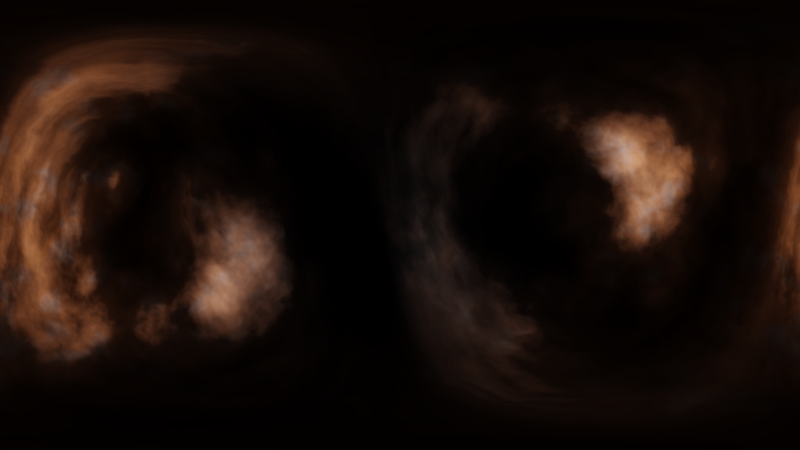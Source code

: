 # Source: NebulaShader2.blend  (saved by Blender 3.0.42; exported with 4.5.12 LTS)
import bpy
from mathutils import Matrix  # noqa: F401  (used for matrix-valued properties, if any)

bpy.ops.wm.read_factory_settings(use_empty=True)
scene = bpy.context.scene
scene.name = 'Scene'

# ---- collections
col_collection_1 = bpy.data.collections.new('Collection 1'); scene.collection.children.link(col_collection_1)

# ---- images (referenced by path relative to the original .blend; pixels are not part of the script)
import os
ASSET_DIR = os.environ.get("B2B_ASSET_DIR", "")  # directory of the original .blend (textures are referenced by path, not embedded)
HERE = os.path.dirname(os.path.abspath(__file__))  # packed textures are extracted next to this script under _unpacked/

def load_image(name, relpath, width, height, colorspace="sRGB"):
    """Load a texture the original file referenced (path relative to the .blend, or extracted next to this script)."""
    p = next((c for c in (os.path.join(HERE, relpath), os.path.join(ASSET_DIR, relpath)) if relpath and os.path.exists(c)), "")
    if p:
        img = bpy.data.images.load(p, check_existing=True)
        img.name = name
    else:  # same state as the original file: an image datablock whose file is absent (Cycles renders it pink)
        img = bpy.data.images.new(name, width, height)
        img.source = "FILE"
        img.filepath = "//" + (relpath or name)
    img.colorspace_settings.name = colorspace
    return img
img_8192x4096_png = load_image('8192x4096.png', '_unpacked/8192x4096.97308974.png', 8192, 4096, 'sRGB')

# ---- node groups
ng_rotate_003 = bpy.data.node_groups.new('Rotate.003', 'ShaderNodeTree')
_s = ng_rotate_003.interface.new_socket(name='a', in_out='OUTPUT', socket_type='NodeSocketFloat')
_s.min_value = 0.0
_s.max_value = 0.0
_s = ng_rotate_003.interface.new_socket(name='b', in_out='OUTPUT', socket_type='NodeSocketFloat')
_s.min_value = 0.0
_s.max_value = 0.0
_s = ng_rotate_003.interface.new_socket(name='a', in_out='INPUT', socket_type='NodeSocketFloat')
_s.default_value = 0.5
_s.min_value = -1e+04
_s.max_value = 1e+04
_s = ng_rotate_003.interface.new_socket(name='b', in_out='INPUT', socket_type='NodeSocketFloat')
_s.default_value = 0.5
_s.min_value = -1e+04
_s.max_value = 1e+04
_s = ng_rotate_003.interface.new_socket(name='Theta', in_out='INPUT', socket_type='NodeSocketFloat')
_s.min_value = -1e+04
_s.max_value = 1e+04
_N = ng_rotate_003.nodes; _L = ng_rotate_003.links
n0 = _N.new('ShaderNodeMath'); n0.name = 'Math.025'; n0.location = (-335, 148)
n0.operation = 'COSINE'
n1 = _N.new('ShaderNodeMath'); n1.name = 'Math.028'; n1.location = (-326, -54)
n1.operation = 'SINE'
n2 = _N.new('ShaderNodeMath'); n2.name = 'Math.029'; n2.location = (-97, -58)
n2.operation = 'MULTIPLY'
n3 = _N.new('ShaderNodeMath'); n3.name = 'Math.027'; n3.location = (-106, 142)
n3.operation = 'MULTIPLY'
n4 = _N.new('ShaderNodeMath'); n4.name = 'Math.026'; n4.location = (111, 50)
n4.operation = 'SUBTRACT'
n5 = _N.new('ShaderNodeMath'); n5.name = 'Math.030'; n5.location = (346, 35)
n5.operation = 'COSINE'
n6 = _N.new('ShaderNodeMath'); n6.name = 'Math.033'; n6.location = (352, -137)
n6.operation = 'SINE'
n7 = _N.new('ShaderNodeMath'); n7.name = 'Math.032'; n7.location = (538, -148)
n7.operation = 'MULTIPLY'
n8 = _N.new('ShaderNodeMath'); n8.name = 'Math.031'; n8.location = (536, 31)
n8.operation = 'MULTIPLY'
n9 = _N.new('ShaderNodeMath'); n9.name = 'Math.034'; n9.location = (759, -25)
n9.operation = 'SUBTRACT'
n10 = _N.new('ShaderNodeMath'); n10.name = 'Math.035'; n10.location = (-743, -166)
n10.operation = 'DIVIDE'
n10.inputs[1].default_value = 57.32
n11 = _N.new('NodeGroupInput'); n11.name = 'Group Input'; n11.location = (-1083, -9)
n12 = _N.new('NodeGroupOutput'); n12.name = 'Group Output'; n12.location = (959, 0)
_L.new(n0.outputs[0], n3.inputs[0])
_L.new(n3.outputs[0], n4.inputs[0])
_L.new(n1.outputs[0], n2.inputs[0])
_L.new(n2.outputs[0], n4.inputs[1])
_L.new(n11.outputs[0], n3.inputs[1])
_L.new(n11.outputs[1], n2.inputs[1])
_L.new(n4.outputs[0], n12.inputs[0])
_L.new(n5.outputs[0], n8.inputs[0])
_L.new(n8.outputs[0], n9.inputs[0])
_L.new(n6.outputs[0], n7.inputs[0])
_L.new(n7.outputs[0], n9.inputs[1])
_L.new(n9.outputs[0], n12.inputs[1])
_L.new(n11.outputs[2], n10.inputs[0])
_L.new(n10.outputs[0], n1.inputs[0])
_L.new(n10.outputs[0], n0.inputs[0])
_L.new(n10.outputs[0], n5.inputs[0])
_L.new(n10.outputs[0], n6.inputs[0])
_L.new(n11.outputs[0], n7.inputs[1])
_L.new(n11.outputs[1], n8.inputs[1])
n12.is_active_output = True
ng_mappingtransform_003 = bpy.data.node_groups.new('MappingTransform.003', 'ShaderNodeTree')
_s = ng_mappingtransform_003.interface.new_socket(name='OutVector', in_out='OUTPUT', socket_type='NodeSocketColor')
_s.default_value = (0.0, 0.0, 0.0, 0.0)
_s = ng_mappingtransform_003.interface.new_socket(name='InVector', in_out='INPUT', socket_type='NodeSocketVector')
_s.min_value = -1.0
_s.max_value = 1.0
_s = ng_mappingtransform_003.interface.new_socket(name='ScaleZ', in_out='INPUT', socket_type='NodeSocketFloat')
_s.default_value = 1.0
_s.min_value = -1e+04
_s.max_value = 1e+04
_s = ng_mappingtransform_003.interface.new_socket(name='ScaleY', in_out='INPUT', socket_type='NodeSocketFloat')
_s.default_value = 1.0
_s.min_value = -1e+04
_s.max_value = 1e+04
_s = ng_mappingtransform_003.interface.new_socket(name='ScaleX', in_out='INPUT', socket_type='NodeSocketFloat')
_s.default_value = 1.0
_s.min_value = -1e+04
_s.max_value = 1e+04
_s = ng_mappingtransform_003.interface.new_socket(name='OffsetZ', in_out='INPUT', socket_type='NodeSocketFloat')
_s.min_value = -1e+04
_s.max_value = 1e+04
_s = ng_mappingtransform_003.interface.new_socket(name='OffsetY', in_out='INPUT', socket_type='NodeSocketFloat')
_s.min_value = -1e+04
_s.max_value = 1e+04
_s = ng_mappingtransform_003.interface.new_socket(name='OffsetX', in_out='INPUT', socket_type='NodeSocketFloat')
_s.min_value = -1e+04
_s.max_value = 1e+04
_s = ng_mappingtransform_003.interface.new_socket(name='RotateZ', in_out='INPUT', socket_type='NodeSocketFloat')
_s.min_value = 0.0
_s.max_value = 359.0
_s = ng_mappingtransform_003.interface.new_socket(name='RotateY', in_out='INPUT', socket_type='NodeSocketFloat')
_s.min_value = 0.0
_s.max_value = 359.0
_s = ng_mappingtransform_003.interface.new_socket(name='RotateX', in_out='INPUT', socket_type='NodeSocketFloat')
_s.min_value = 0.0
_s.max_value = 359.0
_N = ng_mappingtransform_003.nodes; _L = ng_mappingtransform_003.links
n0 = _N.new('ShaderNodeGroup'); n0.name = 'AxisRotate.002'; n0.location = (572, -184)
n0.node_tree = ng_rotate_003
n1 = _N.new('ShaderNodeGroup'); n1.name = 'AxisRotate.001'; n1.location = (331, 37)
n1.node_tree = ng_rotate_003
n2 = _N.new('ShaderNodeGroup'); n2.name = 'AxisRotate'; n2.location = (117, 184)
n2.node_tree = ng_rotate_003
n3 = _N.new('ShaderNodeMath'); n3.name = 'Math.018'; n3.location = (-73, 182)
n4 = _N.new('ShaderNodeMath'); n4.name = 'Math.017'; n4.location = (-72, 12)
n5 = _N.new('ShaderNodeMath'); n5.name = 'Math.016'; n5.location = (-73, -151)
n6 = _N.new('ShaderNodeMath'); n6.name = 'Math.009'; n6.location = (-248, -133)
n6.operation = 'MULTIPLY'
n7 = _N.new('ShaderNodeMath'); n7.name = 'Math.013'; n7.location = (-248, 27)
n7.operation = 'MULTIPLY'
n8 = _N.new('ShaderNodeSeparateColor'); n8.name = 'Separate RGB.001'; n8.location = (-468, 58)
n9 = _N.new('ShaderNodeMapping'); n9.name = 'Mapping'; n9.location = (-867, 224)
n9.vector_type = 'VECTOR'
n10 = _N.new('ShaderNodeCombineColor'); n10.name = 'Combine RGB'; n10.location = (817, -73)
n11 = _N.new('NodeGroupOutput'); n11.name = 'Group Output'; n11.location = (1030, -68)
n12 = _N.new('ShaderNodeMath'); n12.name = 'Math.012'; n12.location = (-242, 183)
n12.operation = 'MULTIPLY'
n13 = _N.new('NodeGroupInput'); n13.name = 'MappingTransform'; n13.location = (-1081, -12)
_L.new(n13.outputs[0], n9.inputs[0])
_L.new(n9.outputs[0], n8.inputs[0])
_L.new(n10.outputs[0], n11.inputs[0])
_L.new(n8.outputs[1], n7.inputs[0])
_L.new(n8.outputs[0], n12.inputs[0])
_L.new(n8.outputs[2], n6.inputs[0])
_L.new(n13.outputs[1], n6.inputs[1])
_L.new(n12.outputs[0], n3.inputs[0])
_L.new(n7.outputs[0], n4.inputs[0])
_L.new(n13.outputs[2], n7.inputs[1])
_L.new(n6.outputs[0], n5.inputs[0])
_L.new(n13.outputs[4], n5.inputs[1])
_L.new(n13.outputs[5], n4.inputs[1])
_L.new(n13.outputs[6], n3.inputs[1])
_L.new(n3.outputs[0], n2.inputs[0])
_L.new(n4.outputs[0], n2.inputs[1])
_L.new(n13.outputs[7], n2.inputs[2])
_L.new(n2.outputs[0], n1.inputs[0])
_L.new(n5.outputs[0], n1.inputs[1])
_L.new(n1.outputs[0], n10.inputs[0])
_L.new(n13.outputs[8], n1.inputs[2])
_L.new(n13.outputs[9], n0.inputs[2])
_L.new(n1.outputs[1], n0.inputs[1])
_L.new(n0.outputs[1], n10.inputs[2])
_L.new(n2.outputs[1], n0.inputs[0])
_L.new(n0.outputs[0], n10.inputs[1])
_L.new(n13.outputs[3], n12.inputs[1])
n11.is_active_output = True
ng_nebulashader = bpy.data.node_groups.new('NebulaShader', 'ShaderNodeTree')
_s = ng_nebulashader.interface.new_socket(name='Background', in_out='OUTPUT', socket_type='NodeSocketShader')
_s = ng_nebulashader.interface.new_socket(name='ScaleX', in_out='INPUT', socket_type='NodeSocketFloat')
_s.default_value = 1.0
_s.min_value = -1e+04
_s.max_value = 1e+04
_s = ng_nebulashader.interface.new_socket(name='ScaleY', in_out='INPUT', socket_type='NodeSocketFloat')
_s.default_value = 1.0
_s.min_value = -1e+04
_s.max_value = 1e+04
_s = ng_nebulashader.interface.new_socket(name='ScaleZ', in_out='INPUT', socket_type='NodeSocketFloat')
_s.default_value = 1.0
_s.min_value = -1e+04
_s.max_value = 1e+04
_s = ng_nebulashader.interface.new_socket(name='OffsetX', in_out='INPUT', socket_type='NodeSocketFloat')
_s.default_value = 1.0
_s.min_value = -1e+04
_s.max_value = 1e+04
_s = ng_nebulashader.interface.new_socket(name='OffsetY', in_out='INPUT', socket_type='NodeSocketFloat')
_s.default_value = 1.0
_s.min_value = -1e+04
_s.max_value = 1e+04
_s = ng_nebulashader.interface.new_socket(name='OffsetZ', in_out='INPUT', socket_type='NodeSocketFloat')
_s.default_value = 1.0
_s.min_value = -1e+04
_s.max_value = 1e+04
_s = ng_nebulashader.interface.new_socket(name='RotateX', in_out='INPUT', socket_type='NodeSocketFloat')
_s.default_value = 1.0
_s.min_value = 0.0
_s.max_value = 359.0
_s = ng_nebulashader.interface.new_socket(name='RotateY', in_out='INPUT', socket_type='NodeSocketFloat')
_s.default_value = 1.0
_s.min_value = 0.0
_s.max_value = 359.0
_s = ng_nebulashader.interface.new_socket(name='RotateZ', in_out='INPUT', socket_type='NodeSocketFloat')
_s.default_value = 1.0
_s.min_value = 0.0
_s.max_value = 359.0
_s = ng_nebulashader.interface.new_socket(name='Nebula_Size', in_out='INPUT', socket_type='NodeSocketFloat')
_s.default_value = 1.7
_s.min_value = -1e+04
_s.max_value = 1e+04
_s = ng_nebulashader.interface.new_socket(name='Strength', in_out='INPUT', socket_type='NodeSocketFloat')
_s.default_value = 1.0
_s.min_value = 0.0
_s.max_value = 1e+06
_s = ng_nebulashader.interface.new_socket(name='Density', in_out='INPUT', socket_type='NodeSocketFloat')
_s.default_value = -5.0
_s.min_value = -1e+04
_s.max_value = 1e+04
_s = ng_nebulashader.interface.new_socket(name='Distortion', in_out='INPUT', socket_type='NodeSocketFloat')
_s.subtype = 'FACTOR'
_s.default_value = 1.0
_s.min_value = 0.0
_s.max_value = 1.0
_s = ng_nebulashader.interface.new_socket(name='Nebula_Color', in_out='INPUT', socket_type='NodeSocketColor')
_s.default_value = (0.5, 0.3561, 0.2271, 1.0)
_s = ng_nebulashader.interface.new_socket(name='Hue', in_out='INPUT', socket_type='NodeSocketFloat')
_s.default_value = 0.5
_s.min_value = 0.0
_s.max_value = 1.0
_s = ng_nebulashader.interface.new_socket(name='Saturation', in_out='INPUT', socket_type='NodeSocketFloat')
_s.default_value = 2.0
_s.min_value = 0.0
_s.max_value = 2.0
_s = ng_nebulashader.interface.new_socket(name='Value', in_out='INPUT', socket_type='NodeSocketFloat')
_s.default_value = 2.0
_s.min_value = 0.0
_s.max_value = 2.0
_N = ng_nebulashader.nodes; _L = ng_nebulashader.links
n0 = _N.new('NodeFrame'); n0.name = 'Frame.003'; n0.location = (390, 574)
n0.label = 'StarfieldMask'
n0.width = 555
n1 = _N.new('NodeFrame'); n1.name = 'Frame.005'; n1.location = (30, -30)
n1.label = 'Stars_out_nebula'
n1.width = 495
n2 = _N.new('NodeFrame'); n2.name = 'Frame.006'; n2.location = (34, -306)
n2.label = 'Stars_in_nebula'
n2.width = 200
n3 = _N.new('NodeFrame'); n3.name = 'Frame'; n3.location = (-1330, 331)
n3.label = 'NebulaShape'
n3.width = 1422
n4 = _N.new('NodeFrame'); n4.name = 'Frame.001'; n4.location = (415, -721)
n4.label = 'StarsTexture'
n4.width = 922
n5 = _N.new('NodeFrame'); n5.name = 'Frame.002'; n5.location = (-1303, -172)
n5.label = 'FillingNebula'
n5.width = 1560
n6 = _N.new('NodeFrame'); n6.name = 'Frame.007'; n6.location = (785, -344)
n6.label = 'NebulaColor'
n6.width = 745
n7 = _N.new('ShaderNodeMix'); n7.name = 'Mix'; n7.location = (1615, -21)
n7.data_type = 'RGBA'
n7.inputs[7].default_value = (0.0, 0.0, 0.0, 1.0)
n8 = _N.new('ShaderNodeMix'); n8.name = 'Mix.001'; n8.location = (495, -6)
n8.data_type = 'RGBA'
n8.inputs[0].default_value = 1.0
n9 = _N.new('NodeGroupOutput'); n9.name = 'Group Output'; n9.location = (2365, -49)
n10 = _N.new('ShaderNodeBackground'); n10.name = 'Background'; n10.location = (2092, -90)
n11 = _N.new('NodeGroupInput'); n11.name = 'Group Input'; n11.location = (-1903, 179)
n12 = _N.new('ShaderNodeHueSaturation'); n12.name = 'Hue Saturation Value.002'; n12.location = (707, -76)
n12.inputs[1].default_value = 1.5
n12.inputs[2].default_value = 2.0
n13 = _N.new('ShaderNodeMath'); n13.name = 'Math.005'; n13.location = (30, -69)
n13.operation = 'MULTIPLY'
n13.inputs[1].default_value = 30.0
n14 = _N.new('ShaderNodeValToRGB'); n14.name = 'ColorRamp.007'; n14.location = (225, -30)
n14.color_ramp.interpolation = 'B_SPLINE'
while len(n14.color_ramp.elements) > 1: n14.color_ramp.elements.remove(n14.color_ramp.elements[-1])
n14.color_ramp.elements[0].position = 0.0; n14.color_ramp.elements[0].color = (0.7002, 0.7002, 0.7002, 1.0)
_e = n14.color_ramp.elements.new(0.04283); _e.color = (0.0, 0.0, 0.0, 1.0)
_e = n14.color_ramp.elements.new(0.08061); _e.color = (0.0, 0.0, 0.0, 1.0)
n15 = _N.new('ShaderNodeMath'); n15.name = 'Math.004'; n15.location = (30, -30)
n15.operation = 'ARCTANGENT'
n15.inputs[1].default_value = 1.0
n16 = _N.new('ShaderNodeHueSaturation'); n16.name = 'Hue Saturation Value'; n16.location = (1242, -134)
n16.inputs[1].default_value = 2.0
n16.inputs[2].default_value = 2.0
n17 = _N.new('ShaderNodeMath'); n17.name = 'Math'; n17.location = (1036, -133)
n17.operation = 'POWER'
n18 = _N.new('ShaderNodeValToRGB'); n18.name = 'ColorRamp'; n18.location = (737, -113)
n18.color_ramp.interpolation = 'B_SPLINE'
while len(n18.color_ramp.elements) > 1: n18.color_ramp.elements.remove(n18.color_ramp.elements[-1])
n18.color_ramp.elements[0].position = 0.5303; n18.color_ramp.elements[0].color = (0.0, 0.0, 0.0, 1.0)
_e = n18.color_ramp.elements.new(0.6894); _e.color = (0.12, 0.12, 0.12, 1.0)
_e = n18.color_ramp.elements.new(0.8535); _e.color = (0.37, 0.37, 0.37, 1.0)
_e = n18.color_ramp.elements.new(1.0); _e.color = (0.8884, 0.8884, 0.8884, 1.0)
n19 = _N.new('ShaderNodeTexNoise'); n19.name = 'Noise Texture.002'; n19.location = (561, -125)
n19.inputs[3].default_value = 16.0
n20 = _N.new('ShaderNodeMath'); n20.name = 'Math.001'; n20.location = (379, -219)
n20.hide = True
n20.operation = 'SUBTRACT'
n21 = _N.new('ShaderNodeTexNoise'); n21.name = 'Noise Texture'; n21.location = (261, -175)
n21.hide = True
n21.inputs[3].default_value = 16.0
n21.inputs[8].default_value = 0.5
n22 = _N.new('ShaderNodeTexSky'); n22.name = 'Sky Texture'; n22.location = (258, -230)
n22.hide = True
n22.sky_type = 'PREETHAM'
n22.sun_direction = (-0.03419, -0.7692, 0.6381)
n22.turbidity = 10.0
n22.ground_albedo = 0.0
n22.sun_elevation = 1.571
n23 = _N.new('ShaderNodeGroup'); n23.name = 'Group.016'; n23.location = (188, -93)
n23.hide = True
n23.node_tree = ng_mappingtransform_003
n24 = _N.new('ShaderNodeTexCoord'); n24.name = 'Texture Coordinate'; n24.location = (30, -35)
n24.hide = True
n25 = _N.new('ShaderNodeMix'); n25.name = 'Mix.002'; n25.location = (1165, -31)
n25.data_type = 'RGBA'
n26 = _N.new('ShaderNodeMath'); n26.name = 'Math.006'; n26.location = (-212, -76)
n26.operation = 'MULTIPLY'
n27 = _N.new('ShaderNodeMath'); n27.name = 'Math.007'; n27.location = (233, -93)
n27.operation = 'MULTIPLY'
n28 = _N.new('ShaderNodeMath'); n28.name = 'Math.008'; n28.location = (-649, -224)
n28.hide = True
n28.operation = 'MULTIPLY'
n29 = _N.new('ShaderNodeMath'); n29.name = 'Math.009'; n29.location = (135, -247)
n29.hide = True
n29.operation = 'MULTIPLY'
n30 = _N.new('ShaderNodeMath'); n30.name = 'Math.003'; n30.location = (220, -245)
n30.width = 100
n30.operation = 'MULTIPLY'
n31 = _N.new('ShaderNodeMath'); n31.name = 'Math.002'; n31.location = (748, -33)
n31.operation = 'MULTIPLY'
n32 = _N.new('ShaderNodeTexNoise'); n32.name = 'Noise Texture.005'; n32.location = (30, -161)
n32.inputs[2].default_value = 3.0
n32.inputs[3].default_value = 16.0
n33 = _N.new('ShaderNodeMix'); n33.name = 'Mix.003'; n33.location = (582, -30)
n33.width = 100
n33.data_type = 'RGBA'
n33.blend_type = 'DARKEN'
n33.inputs[0].default_value = 1.0
n34 = _N.new('ShaderNodeMix'); n34.name = 'Mix.004'; n34.location = (193, -139)
n34.data_type = 'RGBA'
n34.blend_type = 'OVERLAY'
n34.inputs[0].default_value = 1.0
n35 = _N.new('ShaderNodeHueSaturation'); n35.name = 'Hue Saturation Value.003'; n35.location = (565, -30)
n36 = _N.new('ShaderNodeMix'); n36.name = 'Mix.005'; n36.location = (387, -197)
n36.width = 113
n36.data_type = 'RGBA'
n36.blend_type = 'SOFT_LIGHT'
n37 = _N.new('ShaderNodeTexNoise'); n37.name = 'Noise Texture.003'; n37.location = (30, -166)
n37.hide = True
n37.inputs[3].default_value = 16.0
n38 = _N.new('ShaderNodeTexVoronoi'); n38.name = 'Voronoi Texture.003'; n38.location = (348, -253)
n38.width = 100
n39 = _N.new('ShaderNodeHueSaturation'); n39.name = 'Hue Saturation Value.001'; n39.location = (742, -175)
n39.inputs[1].default_value = 2.0
n39.inputs[2].default_value = 2.0
n39.inputs[3].default_value = 0.0
n40 = _N.new('ShaderNodeMix'); n40.name = 'Mix.007'; n40.location = (536, -239)
n40.data_type = 'RGBA'
n40.blend_type = 'ADD'
n40.inputs[0].default_value = 0.0
n41 = _N.new('ShaderNodeTexNoise'); n41.name = 'Noise Texture.001'; n41.location = (30, -364)
n41.inputs[2].default_value = 70.0
n41.inputs[3].default_value = 0.0
n42 = _N.new('ShaderNodeTexVoronoi'); n42.name = 'Voronoi Texture.002'; n42.location = (228, -460)
n42.inputs[2].default_value = 125.4
n42.inputs[8].default_value = 0.1583
n43 = _N.new('ShaderNodeHueSaturation'); n43.name = 'Hue Saturation Value.004'; n43.location = (219, -279)
n43.inputs[1].default_value = 2.0
n43.inputs[2].default_value = 2.0
n44 = _N.new('ShaderNodeTexEnvironment'); n44.name = 'Environment Texture'; n44.location = (31, -134)
n44.width = 140
n44.image = img_8192x4096_png
n45 = _N.new('ShaderNodeMix'); n45.name = 'Mix.006'; n45.location = (249, -30)
n45.data_type = 'RGBA'
n45.blend_type = 'MULTIPLY'
n45.inputs[0].default_value = 0.0
n46 = _N.new('ShaderNodeValToRGB'); n46.name = 'ColorRamp.004'; n46.location = (606, -527)
while len(n46.color_ramp.elements) > 1: n46.color_ramp.elements.remove(n46.color_ramp.elements[-1])
n46.color_ramp.elements[0].position = 0.0; n46.color_ramp.elements[0].color = (0.9659, 1.0, 1.0, 1.0)
_e = n46.color_ramp.elements.new(1.0); _e.color = (0.0, 0.0, 0.0, 1.0)
n47 = _N.new('ShaderNodeValToRGB'); n47.name = 'ColorRamp.003'; n47.location = (357, -223)
while len(n47.color_ramp.elements) > 1: n47.color_ramp.elements.remove(n47.color_ramp.elements[-1])
n47.color_ramp.elements[0].position = 0.2525; n47.color_ramp.elements[0].color = (1.0, 0.01125, 0.006799, 1.0)
_e = n47.color_ramp.elements.new(0.4192); _e.color = (0.8889, 0.5508, 0.5492, 1.0)
_e = n47.color_ramp.elements.new(0.6061); _e.color = (0.08097, 0.2209, 0.8334, 1.0)
_e = n47.color_ramp.elements.new(0.7879); _e.color = (1.0, 0.1477, 0.02286, 1.0)
n1.parent = n0
n2.parent = n0
n6.parent = n5
n13.parent = n1
n14.parent = n1
n15.parent = n2
n16.parent = n3
n17.parent = n3
n18.parent = n3
n19.parent = n3
n20.parent = n3
n21.parent = n3
n22.parent = n3
n23.parent = n3
n24.parent = n3
n30.parent = n5
n31.parent = n5
n32.parent = n5
n33.parent = n5
n34.parent = n6
n35.parent = n6
n36.parent = n6
n37.parent = n6
n38.parent = n5
n39.parent = n4
n40.parent = n4
n41.parent = n4
n42.parent = n4
n43.parent = n4
n44.parent = n4
n45.parent = n4
n46.parent = n4
n47.parent = n4
_L.new(n32.outputs[0], n30.inputs[0])
_L.new(n30.outputs[0], n38.inputs[2])
_L.new(n47.outputs[0], n45.inputs[7])
_L.new(n41.outputs[1], n47.inputs[0])
_L.new(n45.outputs[2], n40.inputs[6])
_L.new(n40.outputs[2], n39.inputs[4])
_L.new(n46.outputs[0], n40.inputs[7])
_L.new(n36.outputs[2], n35.inputs[4])
_L.new(n31.outputs[0], n15.inputs[0])
_L.new(n14.outputs[0], n7.inputs[0])
_L.new(n15.outputs[0], n25.inputs[0])
_L.new(n16.outputs[0], n13.inputs[0])
_L.new(n31.outputs[0], n34.inputs[6])
_L.new(n16.outputs[0], n8.inputs[6])
_L.new(n21.outputs[0], n20.inputs[0])
_L.new(n13.outputs[0], n14.inputs[0])
_L.new(n16.outputs[0], n31.inputs[1])
_L.new(n10.outputs[0], n9.inputs[0])
_L.new(n11.outputs[10], n10.inputs[1])
_L.new(n11.outputs[11], n30.inputs[1])
_L.new(n11.outputs[13], n36.inputs[7])
_L.new(n11.outputs[14], n35.inputs[0])
_L.new(n11.outputs[15], n35.inputs[1])
_L.new(n11.outputs[16], n35.inputs[2])
_L.new(n32.outputs[1], n33.inputs[6])
_L.new(n33.outputs[2], n31.inputs[0])
_L.new(n34.outputs[2], n36.inputs[6])
_L.new(n35.outputs[0], n8.inputs[7])
_L.new(n7.outputs[2], n10.inputs[0])
_L.new(n25.outputs[2], n7.inputs[6])
_L.new(n8.outputs[2], n12.inputs[4])
_L.new(n24.outputs[0], n23.inputs[0])
_L.new(n11.outputs[2], n23.inputs[1])
_L.new(n11.outputs[1], n23.inputs[2])
_L.new(n11.outputs[0], n23.inputs[3])
_L.new(n11.outputs[5], n23.inputs[4])
_L.new(n11.outputs[4], n23.inputs[5])
_L.new(n11.outputs[3], n23.inputs[6])
_L.new(n11.outputs[8], n23.inputs[7])
_L.new(n11.outputs[7], n23.inputs[8])
_L.new(n11.outputs[6], n23.inputs[9])
_L.new(n44.outputs[0], n45.inputs[6])
_L.new(n17.outputs[0], n16.inputs[4])
_L.new(n18.outputs[0], n17.inputs[0])
_L.new(n19.outputs[0], n18.inputs[0])
_L.new(n22.outputs[0], n20.inputs[1])
_L.new(n23.outputs[0], n19.inputs[2])
_L.new(n37.outputs[1], n36.inputs[0])
_L.new(n11.outputs[9], n17.inputs[1])
_L.new(n12.outputs[0], n25.inputs[6])
_L.new(n44.outputs[0], n43.inputs[4])
_L.new(n26.outputs[0], n33.inputs[7])
_L.new(n26.outputs[0], n34.inputs[7])
_L.new(n38.outputs[0], n26.inputs[0])
_L.new(n38.outputs[0], n26.inputs[1])
_L.new(n27.outputs[0], n46.inputs[0])
_L.new(n42.outputs[0], n27.inputs[0])
_L.new(n42.outputs[0], n27.inputs[1])
_L.new(n11.outputs[12], n28.inputs[0])
_L.new(n28.outputs[0], n32.inputs[8])
_L.new(n20.outputs[0], n29.inputs[0])
_L.new(n29.outputs[0], n19.inputs[8])
n9.is_active_output = True

# ---- world
world_nebulashaderfinish = bpy.data.worlds.new('NebulaShaderFinish'); scene.world = world_nebulashaderfinish
world_nebulashaderfinish.use_nodes = True; world_nebulashaderfinish.node_tree.nodes.clear()
_N = world_nebulashaderfinish.node_tree.nodes; _L = world_nebulashaderfinish.node_tree.links
n0 = _N.new('ShaderNodeOutputWorld'); n0.name = 'World Output'; n0.location = (80, 60)
n1 = _N.new('ShaderNodeRGB'); n1.name = 'RGB'; n1.location = (-520, -178)
n1.outputs[0].default_value = (0.1111, 0.3622, 0.4323, 1.0)
n2 = _N.new('ShaderNodeGroup'); n2.name = 'Group'; n2.location = (-199, 80)
n2.width = 171
n2.node_tree = ng_nebulashader
n2.inputs[0].default_value = -0.1
n2.inputs[1].default_value = 1.4
n2.inputs[2].default_value = 2.384e-07
n2.inputs[3].default_value = 0.0
n2.inputs[4].default_value = 0.0
n2.inputs[5].default_value = 0.0
n2.inputs[6].default_value = 0.0
n2.inputs[7].default_value = 0.0
n2.inputs[8].default_value = 0.0
n2.inputs[9].default_value = 2.0
n2.inputs[10].default_value = 5.0
n2.inputs[11].default_value = 0.5
n2.inputs[12].default_value = 0.0
n2.inputs[14].default_value = 1.0
n2.inputs[15].default_value = 2.0
n2.inputs[16].default_value = 2.0
_L.new(n2.outputs[0], n0.inputs[0])
_L.new(n1.outputs[0], n2.inputs[13])
n0.is_active_output = True
world_nebulashaderfinish.color = (0.01685, 0.05082, 0.1227)
world_nebulashaderfinish.use_sun_shadow = False
world_nebulashaderfinish.sun_shadow_jitter_overblur = 0.0
world_nebulashaderfinish.cycles.sampling_method = 'MANUAL'

# ---- cameras
cam_camera = bpy.data.cameras.new('Camera')
cam_camera.type = 'PANO'
cam_camera.clip_end = 100.0
cam_camera.lens = 35.0
cam_camera.sensor_width = 32.0
cam_camera.sensor_height = 18.0
cam_camera.ortho_scale = 7.314
cam_camera.panorama_type = 'EQUIRECTANGULAR'
cam_camera.dof.focus_distance = 0.0

# ---- objects
ob_camera = bpy.data.objects.new('Camera', cam_camera)

# ---- transforms, parenting, visibility, modifiers, constraints
ob_camera.location = (10.32, -2.481, 12.97)
ob_camera.rotation_euler = (0.7033, 0.007636, 1.329)
ob_camera.lock_rotations_4d = False
ob_camera.empty_display_type = 'ARROWS'
ob_camera.color = (0.0, 0.0, 0.0, 0.0)
ob_camera.display_type = 'WIRE'
ob_camera.lineart.crease_threshold = 0.0

# ---- collection membership
col_collection_1.objects.link(ob_camera)

# ---- scene / render settings (as saved in the file)
scene.camera = ob_camera
scene.frame_start = 1; scene.frame_end = 250; scene.frame_set(1)
scene.render.engine = 'CYCLES'
scene.render.resolution_x = 3840
scene.render.resolution_y = 2160
scene.render.dither_intensity = 0.0
scene.cycles.use_denoising = False
scene.cycles.samples = 100
scene.cycles.sampling_pattern = 'TABULATED_SOBOL'
scene.cycles.light_sampling_threshold = 0.0
scene.cycles.use_adaptive_sampling = False
scene.cycles.use_light_tree = False
scene.cycles.caustics_reflective = False
scene.cycles.caustics_refractive = False
scene.cycles.blur_glossy = 0.0
scene.cycles.diffuse_bounces = 8
scene.cycles.glossy_bounces = 8
scene.cycles.transparent_max_bounces = 12
scene.cycles.sample_clamp_direct = 5.0
scene.cycles.sample_clamp_indirect = 5.0
scene.view_settings.view_transform = 'Filmic'
scene.view_settings.exposure = 2.0
bpy.context.view_layer.update()

# ---- added for rendering (the .blend has no usable light): sun
light_auto_sun = bpy.data.lights.new('AutoSun', 'SUN')
light_auto_sun.energy = 3.0
light_auto_sun.angle = 0.0523599
ob_auto_sun = bpy.data.objects.new('AutoSun', light_auto_sun)
scene.collection.objects.link(ob_auto_sun)
ob_auto_sun.rotation_euler = (0.872665, 0.174533, 0.523599)
bpy.context.view_layer.update()

